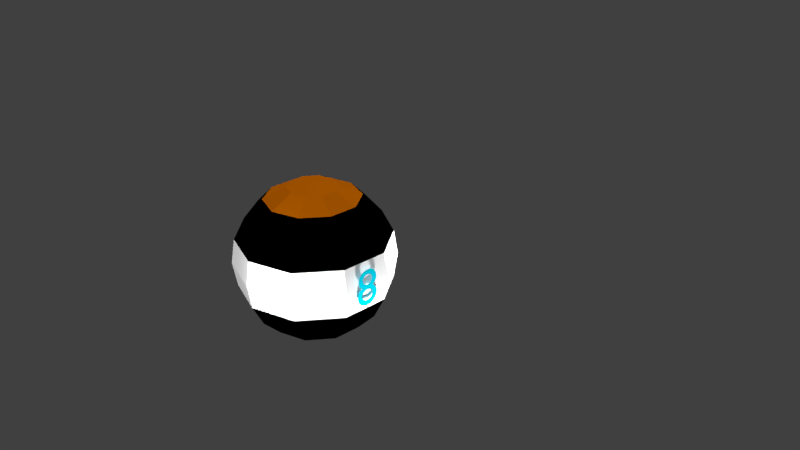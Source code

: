 # Source: ball.blend  (saved by Blender 2.78.0; exported with 4.5.12 LTS)
import bpy
from mathutils import Matrix  # noqa: F401  (used for matrix-valued properties, if any)

bpy.ops.wm.read_factory_settings(use_empty=True)
scene = bpy.context.scene
scene.name = 'Scene'

# ---- collections
col_collection_1 = bpy.data.collections.new('Collection 1'); scene.collection.children.link(col_collection_1)

# ---- materials (node trees are filled in below, after node groups)
mat_material_004 = bpy.data.materials.new('Material.004')
mat_material_004.alpha_threshold = 0.0
mat_material_004.use_transparent_shadow = False
mat_material_004.diffuse_color = (0.0, 0.6185, 0.8, 1.0)
mat_material_004.roughness = 0.5
mat_material_004.specular_intensity = 1.0
mat_material_001 = bpy.data.materials.new('Material.001')
mat_material_001.alpha_threshold = 0.0
mat_material_001.use_transparent_shadow = False
mat_material_001.diffuse_color = (0.0, 0.0, 0.0, 1.0)
mat_material_001.roughness = 0.5
mat_material_002 = bpy.data.materials.new('Material.002')
mat_material_002.alpha_threshold = 0.0
mat_material_002.use_transparent_shadow = False
mat_material_002.diffuse_color = (1.0, 1.0, 1.0, 1.0)
mat_material_002.roughness = 0.5
mat_material_003 = bpy.data.materials.new('Material.003')
mat_material_003.alpha_threshold = 0.0
mat_material_003.use_transparent_shadow = False
mat_material_003.diffuse_color = (0.8, 0.1919, 0.0, 1.0)
mat_material_003.roughness = 0.5

# ---- material node trees

# ---- world
world_world = bpy.data.worlds.new('World'); scene.world = world_world
world_world.color = (0.05088, 0.05088, 0.05088)
world_world.use_sun_shadow = False
world_world.sun_shadow_jitter_overblur = 0.0
world_world.cycles.sampling_method = 'MANUAL'

# ---- cameras
cam_camera = bpy.data.cameras.new('Camera')
cam_camera.clip_end = 100.0
cam_camera.lens = 35.0
cam_camera.sensor_width = 32.0
cam_camera.sensor_height = 18.0
cam_camera.ortho_scale = 7.314
cam_camera.dof.focus_distance = 0.0
cam_camera.dof.aperture_fstop = 128.0

# ---- lights
light_sun_006 = bpy.data.lights.new('Sun.006', 'POINT')
light_sun_006.transmission_factor = 0.0
light_sun_006.energy = 100.0
light_sun_006.shadow_buffer_clip_start = 0.5
light_sun_006.shadow_soft_size = 0.1
light_sun_006.shadow_maximum_resolution = 0.006
light_sun_006.use_absolute_resolution = True
light_sun_005 = bpy.data.lights.new('Sun.005', 'POINT')
light_sun_005.transmission_factor = 0.0
light_sun_005.energy = 100.0
light_sun_005.shadow_buffer_clip_start = 0.5
light_sun_005.shadow_soft_size = 0.1
light_sun_005.shadow_maximum_resolution = 0.006
light_sun_005.use_absolute_resolution = True
light_sun_004 = bpy.data.lights.new('Sun.004', 'POINT')
light_sun_004.transmission_factor = 0.0
light_sun_004.energy = 100.0
light_sun_004.shadow_buffer_clip_start = 0.5
light_sun_004.shadow_soft_size = 0.1
light_sun_004.shadow_maximum_resolution = 0.006
light_sun_004.use_absolute_resolution = True
light_sun_003 = bpy.data.lights.new('Sun.003', 'POINT')
light_sun_003.transmission_factor = 0.0
light_sun_003.energy = 100.0
light_sun_003.shadow_buffer_clip_start = 0.5
light_sun_003.shadow_soft_size = 0.1
light_sun_003.shadow_maximum_resolution = 0.006
light_sun_003.use_absolute_resolution = True
light_sun_002 = bpy.data.lights.new('Sun.002', 'POINT')
light_sun_002.transmission_factor = 0.0
light_sun_002.energy = 100.0
light_sun_002.shadow_buffer_clip_start = 0.5
light_sun_002.shadow_soft_size = 0.1
light_sun_002.shadow_maximum_resolution = 0.006
light_sun_002.use_absolute_resolution = True
light_sun_001 = bpy.data.lights.new('Sun.001', 'POINT')
light_sun_001.transmission_factor = 0.0
light_sun_001.energy = 100.0
light_sun_001.shadow_buffer_clip_start = 0.5
light_sun_001.shadow_soft_size = 0.1
light_sun_001.shadow_maximum_resolution = 0.006
light_sun_001.use_absolute_resolution = True
light_sun = bpy.data.lights.new('Sun', 'SUN')
light_sun.transmission_factor = 0.0
light_sun.angle = 0.1993
light_sun.energy = 1.0
light_sun.shadow_buffer_clip_start = 0.5
light_sun.shadow_soft_size = 0.1
light_sun.shadow_cascade_max_distance = 1000.0
light_lamp = bpy.data.lights.new('Lamp', 'POINT')
light_lamp.transmission_factor = 0.0
light_lamp.cutoff_distance = 30.0
light_lamp.energy = 100.0
light_lamp.shadow_buffer_clip_start = 1.001
light_lamp.shadow_soft_size = 0.1
light_lamp.shadow_maximum_resolution = 0.006
light_lamp.use_absolute_resolution = True

# ---- meshes
me_sphere_003 = bpy.data.meshes.new('Sphere.003')
me_sphere_003.from_pydata([(0.0, 0.309, 0.9511), (0.0, 0.5878, 0.809), (0.0, 0.809, 0.5878), (0.0, 0.9511, -0.309), (0.0, 0.809, -0.5878), (0.1816, 0.25, 0.9511), (0.3455, 0.4755, 0.809), (0.4755, 0.6545, 0.5878), (0.559, 0.7694, 0.309), (0.5878, 0.809, -4.371e-08), (0.559, 0.7694, -0.309), (0.4755, 0.6545, -0.5878), (0.3455, 0.4755, -0.809), (0.1816, 0.25, -0.9511), (0.2939, 0.09549, 0.9511), (0.559, 0.1816, 0.809), (0.7694, 0.25, 0.5878), (0.9045, 0.2939, 0.309), (0.9511, 0.309, -4.371e-08), (0.9045, 0.2939, -0.309), (0.7694, 0.25, -0.5878), (0.559, 0.1816, -0.809), (0.2939, 0.09549, -0.9511), (0.2939, -0.09549, 0.9511), (0.559, -0.1816, 0.809), (0.7694, -0.25, 0.5878), (0.9045, -0.2939, 0.309), (0.9511, -0.309, -4.371e-08), (0.9045, -0.2939, -0.309), (0.7694, -0.25, -0.5878), (0.559, -0.1816, -0.809), (0.2939, -0.09549, -0.9511), (0.1816, -0.25, 0.9511), (0.3455, -0.4755, 0.809), (0.4755, -0.6545, 0.5878), (0.559, -0.7694, 0.309), (0.5878, -0.809, -4.371e-08), (0.559, -0.7694, -0.309), (0.4755, -0.6545, -0.5878), (0.3455, -0.4755, -0.809), (0.1816, -0.25, -0.9511), (2.761e-08, -0.309, 0.9511), (7.232e-08, -0.5878, 0.809), (-1.709e-08, -0.809, 0.5878), (1.021e-07, -0.9511, 0.309), (1.319e-07, -1.0, -4.371e-08), (-4.689e-08, -0.9511, -0.309), (-1.709e-08, -0.809, -0.5878), (7.232e-08, -0.5878, -0.809), (1.271e-08, -0.309, -0.9511), (0.0, -3.258e-07, -1.0), (-1.915e-07, -5.895e-07, 1.0), (-0.1816, -0.25, 0.9511), (-0.3455, -0.4755, 0.809), (-0.4755, -0.6545, 0.5878), (-0.559, -0.7694, 0.309), (-0.5878, -0.809, -4.371e-08), (-0.559, -0.7694, -0.309), (-0.4755, -0.6545, -0.5878), (-0.3455, -0.4755, -0.809), (-0.1816, -0.25, -0.9511), (-0.2939, -0.09549, 0.9511), (-0.559, -0.1816, 0.809), (-0.7694, -0.25, 0.5878), (-0.9045, -0.2939, 0.309), (-0.9511, -0.309, -4.371e-08), (-0.9045, -0.2939, -0.309), (-0.7694, -0.25, -0.5878), (-0.559, -0.1816, -0.809), (-0.2939, -0.09549, -0.9511), (-0.2939, 0.09549, 0.9511), (-0.559, 0.1816, 0.809), (-0.7694, 0.25, 0.5878), (-0.9045, 0.2939, 0.309), (-0.9511, 0.309, -4.371e-08), (-0.9045, 0.2939, -0.309), (-0.7694, 0.25, -0.5878), (-0.559, 0.1816, -0.809), (-0.2939, 0.09549, -0.9511), (-0.1816, 0.25, 0.9511), (-0.3455, 0.4755, 0.809), (-0.4755, 0.6545, 0.5878), (-0.559, 0.7694, 0.309), (-0.5878, 0.809, -4.371e-08), (-0.559, 0.7694, -0.309), (-0.4755, 0.6545, -0.5878), (-0.3455, 0.4755, -0.809), (-0.1816, 0.25, -0.9511), (-1.065e-07, 0.9511, 0.309), (-1.959e-07, 1.0, -4.371e-08), (-1.065e-07, 0.5878, -0.809), (-1.709e-08, 0.309, -0.9511)], [], [(3, 89, 9, 10), (2, 1, 6, 7), (50, 91, 13), (4, 3, 10, 11), (88, 2, 7, 8), (0, 51, 5), (90, 4, 11, 12), (89, 88, 8, 9), (1, 0, 5, 6), (91, 90, 12, 13), (7, 6, 15, 16), (50, 13, 22), (11, 10, 19, 20), (8, 7, 16, 17), (5, 51, 14), (12, 11, 20, 21), (9, 8, 17, 18), (6, 5, 14, 15), (13, 12, 21, 22), (10, 9, 18, 19), (22, 21, 30, 31), (19, 18, 27, 28), (16, 15, 24, 25), (50, 22, 31), (20, 19, 28, 29), (17, 16, 25, 26), (14, 51, 23), (21, 20, 29, 30), (18, 17, 26, 27), (15, 14, 23, 24), (27, 26, 35, 36), (24, 23, 32, 33), (31, 30, 39, 40), (28, 27, 36, 37), (25, 24, 33, 34), (50, 31, 40), (29, 28, 37, 38), (26, 25, 34, 35), (23, 51, 32), (30, 29, 38, 39), (32, 51, 41), (39, 38, 47, 48), (36, 35, 44, 45), (33, 32, 41, 42), (40, 39, 48, 49), (37, 36, 45, 46), (34, 33, 42, 43), (50, 40, 49), (38, 37, 46, 47), (35, 34, 43, 44), (44, 43, 54, 55), (41, 51, 52), (48, 47, 58, 59), (45, 44, 55, 56), (42, 41, 52, 53), (49, 48, 59, 60), (46, 45, 56, 57), (43, 42, 53, 54), (50, 49, 60), (47, 46, 57, 58), (50, 60, 69), (58, 57, 66, 67), (55, 54, 63, 64), (52, 51, 61), (59, 58, 67, 68), (56, 55, 64, 65), (53, 52, 61, 62), (60, 59, 68, 69), (57, 56, 65, 66), (54, 53, 62, 63), (66, 65, 74, 75), (63, 62, 71, 72), (50, 69, 78), (67, 66, 75, 76), (64, 63, 72, 73), (61, 51, 70), (68, 67, 76, 77), (65, 64, 73, 74), (62, 61, 70, 71), (69, 68, 77, 78), (71, 70, 79, 80), (78, 77, 86, 87), (75, 74, 83, 84), (72, 71, 80, 81), (50, 78, 87), (76, 75, 84, 85), (73, 72, 81, 82), (70, 51, 79), (77, 76, 85, 86), (74, 73, 82, 83), (83, 82, 88, 89), (80, 79, 0, 1), (87, 86, 90, 91), (84, 83, 89, 3), (81, 80, 1, 2), (50, 87, 91), (85, 84, 3, 4), (82, 81, 2, 88), (79, 51, 0), (86, 85, 4, 90)])
me_sphere_003.polygons.foreach_set('material_index', [1, 0, 2, 0, 0, 2, 0, 1, 2, 0, 0, 2, 0, 0, 2, 0, 1, 2, 0, 1, 0, 1, 0, 2, 0, 0, 2, 0, 1, 2, 1, 2, 0, 1, 0, 2, 0, 0, 2, 0, 2, 0, 1, 2, 0, 1, 0, 2, 0, 0, 0, 2, 0, 1, 2, 0, 1, 0, 2, 0, 2, 0, 0, 2, 0, 1, 2, 0, 1, 0, 1, 0, 2, 0, 0, 2, 0, 1, 2, 0, 2, 0, 1, 0, 2, 0, 0, 2, 0, 1, 1, 2, 0, 1, 0, 2, 0, 0, 2, 0])
me_sphere_003.materials.append(mat_material_001)
me_sphere_003.materials.append(mat_material_002)
me_sphere_003.materials.append(mat_material_003)
me_sphere_003.use_remesh_preserve_volume = False
me_sphere_003.use_remesh_preserve_attributes = False
me_sphere_003.use_mirror_vertex_groups = False
me_sphere_003.update()

# ---- curves / text
txt_8 = bpy.data.curves.new('8', 'FONT')
txt_8.dimensions = '2D'
txt_8.body = '8\n'
txt_8.materials.append(mat_material_004)
txt_8.use_path_clamp = True
txt_8.bevel_resolution = 0

# ---- objects
ob_sun_006 = bpy.data.objects.new('Sun.006', light_sun_006)
ob_sun_005 = bpy.data.objects.new('Sun.005', light_sun_005)
ob_sun_004 = bpy.data.objects.new('Sun.004', light_sun_004)
ob_sun_003 = bpy.data.objects.new('Sun.003', light_sun_003)
ob_sun_002 = bpy.data.objects.new('Sun.002', light_sun_002)
ob_sun_001 = bpy.data.objects.new('Sun.001', light_sun_001)
ob_text = bpy.data.objects.new('Text', txt_8)
ob_sun = bpy.data.objects.new('Sun', light_sun)
ob_sphere = bpy.data.objects.new('Sphere', me_sphere_003)
ob_lamp = bpy.data.objects.new('Lamp', light_lamp)
ob_camera = bpy.data.objects.new('Camera', cam_camera)

# ---- transforms, parenting, visibility, modifiers, constraints
ob_sun_006.location = (-2.828, -2.867, -0.06345)
ob_sun_006.lineart.crease_threshold = 0.0
ob_sun_005.location = (-2.38, 1.94, -0.07556)
ob_sun_005.lineart.crease_threshold = 0.0
ob_sun_004.location = (-2.38, -1.143, 0.06798)
ob_sun_004.lineart.crease_threshold = 0.0
ob_sun_003.location = (1.603, -1.109, -0.6717)
ob_sun_003.lineart.crease_threshold = 0.0
ob_sun_002.location = (1.083, 0.4964, 0.5176)
ob_sun_002.lineart.crease_threshold = 0.0
ob_sun_001.location = (0.9549, -2.439, 0.5564)
ob_sun_001.lineart.crease_threshold = 0.0
ob_text.location = (1.002, -1.073, 0.07845)
ob_text.rotation_euler = (1.573, 0.01618, 1.585)
ob_text.scale = (0.6527, 0.6527, 0.6527)
ob_text.lineart.crease_threshold = 0.0
ob_sun.location = (0.02214, -0.8766, 0.2805)
ob_sun.lineart.crease_threshold = 0.0
ob_sphere.location = (0.02214, -0.8766, 0.2805)
ob_sphere.lineart.crease_threshold = 0.0
ob_lamp.location = (4.076, 1.005, 5.904)
ob_lamp.rotation_euler = (0.6503, 0.05522, 1.866)
ob_lamp.lock_rotations_4d = False
ob_lamp.empty_display_type = 'ARROWS'
ob_lamp.color = (0.0, 0.0, 0.0, 0.0)
ob_lamp.lineart.crease_threshold = 0.0
ob_camera.location = (7.481, -6.508, 5.344)
ob_camera.rotation_euler = (1.109, 0.0, 0.8149)
ob_camera.lock_rotations_4d = False
ob_camera.empty_display_type = 'ARROWS'
ob_camera.color = (0.0, 0.0, 0.0, 0.0)
ob_camera.display_type = 'WIRE'
ob_camera.lineart.crease_threshold = 0.0

# ---- collection membership
col_collection_1.objects.link(ob_sun_006)
col_collection_1.objects.link(ob_sun_005)
col_collection_1.objects.link(ob_sun_004)
col_collection_1.objects.link(ob_sun_003)
col_collection_1.objects.link(ob_sun_002)
col_collection_1.objects.link(ob_sun_001)
col_collection_1.objects.link(ob_text)
col_collection_1.objects.link(ob_sun)
col_collection_1.objects.link(ob_sphere)
col_collection_1.objects.link(ob_lamp)
col_collection_1.objects.link(ob_camera)

# ---- scene / render settings (as saved in the file)
scene.camera = ob_camera
scene.frame_start = 1; scene.frame_end = 250; scene.frame_set(1)
scene.render.engine = 'BLENDER_EEVEE_NEXT'
scene.render.resolution_percentage = 50
scene.render.dither_intensity = 0.0
scene.cycles.use_denoising = False
scene.cycles.samples = 128
scene.cycles.sampling_pattern = 'TABULATED_SOBOL'
scene.cycles.light_sampling_threshold = 0.0
scene.cycles.use_adaptive_sampling = False
scene.cycles.use_light_tree = False
scene.cycles.blur_glossy = 0.0
scene.cycles.sample_clamp_indirect = 0.0
scene.view_settings.view_transform = 'Standard'
bpy.context.view_layer.update()
